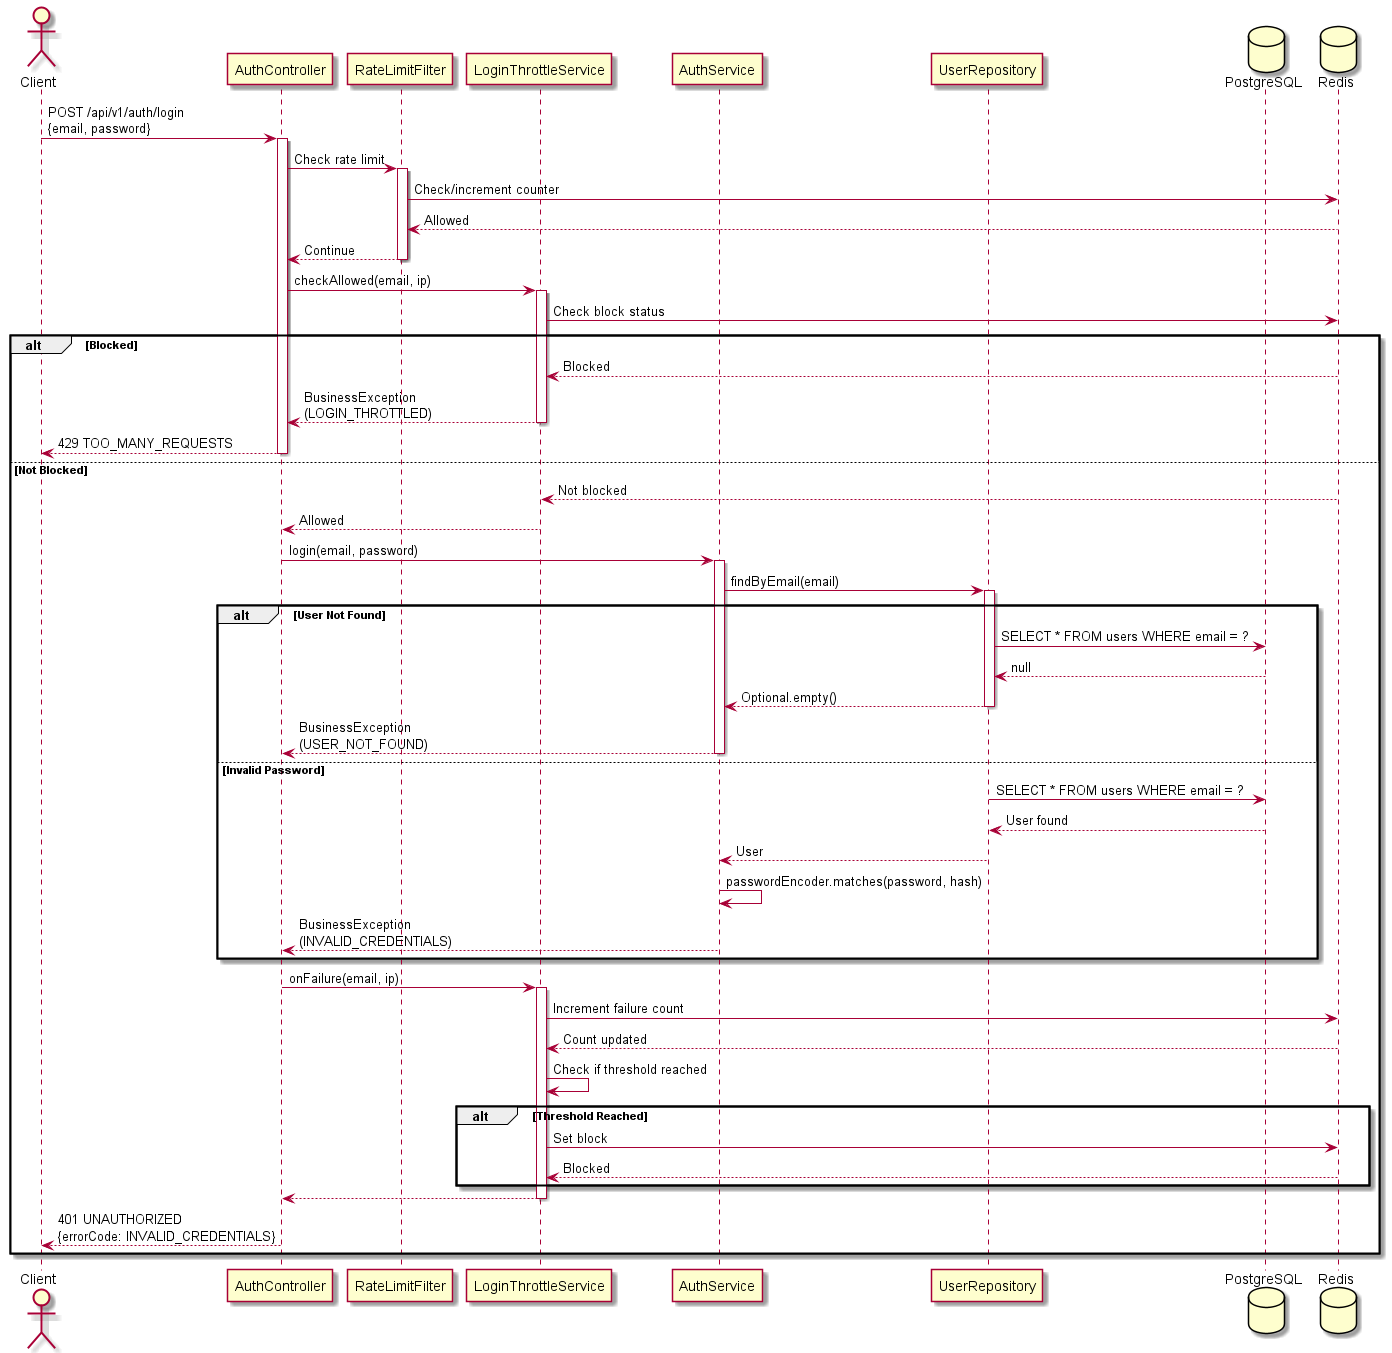

The diagram above was rendered by PlantUML. Its source (embedded in the PNG):
@startuml AUTH_LOGIN_FAILURE
actor Client
participant "AuthController" as AC
participant "RateLimitFilter" as RLF
participant "LoginThrottleService" as LTS
participant "AuthService" as AS
participant "UserRepository" as UR
database PostgreSQL as DB
database Redis as REDIS

Client -> AC: POST /api/v1/auth/login\n{email, password}
activate AC
AC -> RLF: Check rate limit
activate RLF
RLF -> REDIS: Check/increment counter
REDIS --> RLF: Allowed
RLF --> AC: Continue
deactivate RLF

AC -> LTS: checkAllowed(email, ip)
activate LTS
LTS -> REDIS: Check block status
alt Blocked
    REDIS --> LTS: Blocked
    LTS --> AC: BusinessException\n(LOGIN_THROTTLED)
    deactivate LTS
    AC --> Client: 429 TOO_MANY_REQUESTS
    deactivate AC
else Not Blocked
    REDIS --> LTS: Not blocked
    LTS --> AC: Allowed
    deactivate LTS

    AC -> AS: login(email, password)
    activate AS
    AS -> UR: findByEmail(email)
    activate UR
    alt User Not Found
        UR -> DB: SELECT * FROM users WHERE email = ?
        DB --> UR: null
        UR --> AS: Optional.empty()
        deactivate UR
        AS --> AC: BusinessException\n(USER_NOT_FOUND)
        deactivate AS
    else Invalid Password
        UR -> DB: SELECT * FROM users WHERE email = ?
        DB --> UR: User found
        UR --> AS: User
        deactivate UR
        AS -> AS: passwordEncoder.matches(password, hash)
        AS --> AC: BusinessException\n(INVALID_CREDENTIALS)
        deactivate AS
    end

    AC -> LTS: onFailure(email, ip)
    activate LTS
    LTS -> REDIS: Increment failure count
    REDIS --> LTS: Count updated
    LTS -> LTS: Check if threshold reached
    alt Threshold Reached
        LTS -> REDIS: Set block
        REDIS --> LTS: Blocked
    end
    LTS --> AC
    deactivate LTS

    AC --> Client: 401 UNAUTHORIZED\n{errorCode: INVALID_CREDENTIALS}
    deactivate AC
end
@enduml